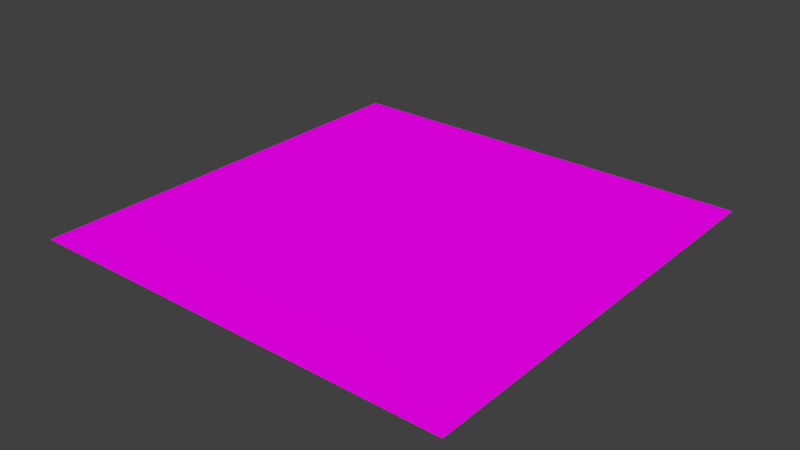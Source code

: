 # Source: cobblestone-floor-1.blend  (saved by Blender 2.79.0; exported with 4.5.12 LTS)
import bpy
from mathutils import Matrix  # noqa: F401  (used for matrix-valued properties, if any)

bpy.ops.wm.read_factory_settings(use_empty=True)
scene = bpy.context.scene
scene.name = 'Scene'

# ---- collections
col_collection_1 = bpy.data.collections.new('Collection 1'); scene.collection.children.link(col_collection_1)

# ---- images (referenced by path relative to the original .blend; pixels are not part of the script)
import os
ASSET_DIR = os.environ.get("B2B_ASSET_DIR", "")  # directory of the original .blend (textures are referenced by path, not embedded)
HERE = os.path.dirname(os.path.abspath(__file__))  # packed textures are extracted next to this script under _unpacked/

def load_image(name, relpath, width, height, colorspace="sRGB"):
    """Load a texture the original file referenced (path relative to the .blend, or extracted next to this script)."""
    p = next((c for c in (os.path.join(HERE, relpath), os.path.join(ASSET_DIR, relpath)) if relpath and os.path.exists(c)), "")
    if p:
        img = bpy.data.images.load(p, check_existing=True)
        img.name = name
    else:  # same state as the original file: an image datablock whose file is absent (Cycles renders it pink)
        img = bpy.data.images.new(name, width, height)
        img.source = "FILE"
        img.filepath = "//" + (relpath or name)
    img.colorspace_settings.name = colorspace
    return img
img_576_jpg = load_image('576.jpg', 'misc-assets/576.jpg', 1024, 1024, 'sRGB')

# ---- materials (node trees are filled in below, after node groups)
mat_material_001 = bpy.data.materials.new('Material.001')
mat_material_001.alpha_threshold = 0.0
mat_material_001.roughness = 0.5

# ---- material node trees
mat_material_001.use_nodes = True; mat_material_001.node_tree.nodes.clear()
_N = mat_material_001.node_tree.nodes; _L = mat_material_001.node_tree.links
n0 = _N.new('ShaderNodeOutputMaterial'); n0.name = 'Material Output'; n0.location = (300, 300)
n1 = _N.new('ShaderNodeTexImage'); n1.name = 'Image Texture'; n1.location = (-204, 358)
n1.width = 140
n1.image = img_576_jpg
n2 = _N.new('ShaderNodeBsdfDiffuse'); n2.name = 'Diffuse BSDF'; n2.location = (38, 319)
_L.new(n2.outputs[0], n0.inputs[0])
_L.new(n1.outputs[0], n2.inputs[0])
n0.is_active_output = True

# ---- world
world_world = bpy.data.worlds.new('World'); scene.world = world_world
world_world.color = (0.05088, 0.05088, 0.05088)
world_world.use_sun_shadow = False
world_world.sun_shadow_jitter_overblur = 0.0
world_world.cycles.sampling_method = 'MANUAL'

# ---- meshes
me_plane = bpy.data.meshes.new('Plane')
me_plane.from_pydata([(-1.0, -1.0, 0.0), (1.0, -1.0, 0.0), (-1.0, 1.0, 0.0), (1.0, 1.0, 0.0)], [], [(0, 1, 3, 2)])
_uv = me_plane.uv_layers.new(name='UVMap')
_uv.uv.foreach_set('vector', [-3.11, -3.11, 4.11, -3.11, 4.11, 4.11, -3.11, 4.11])
me_plane.materials.append(mat_material_001)
me_plane.use_remesh_preserve_volume = False
me_plane.use_remesh_preserve_attributes = False
me_plane.use_mirror_vertex_groups = False
me_plane.update()

# ---- objects
ob_cobblestone_floor_1 = bpy.data.objects.new('Cobblestone-Floor-1', me_plane)

# ---- transforms, parenting, visibility, modifiers, constraints
ob_cobblestone_floor_1.location = (0.0, 0.0, 0.0)
ob_cobblestone_floor_1.scale = (7.989, 7.989, 7.989)
ob_cobblestone_floor_1.lineart.crease_threshold = 0.0

# ---- collection membership
col_collection_1.objects.link(ob_cobblestone_floor_1)

# ---- scene / render settings (as saved in the file)
scene.frame_start = 1; scene.frame_end = 250; scene.frame_set(1)
scene.render.engine = 'CYCLES'
scene.render.resolution_percentage = 50
scene.render.dither_intensity = 0.0
scene.cycles.use_denoising = False
scene.cycles.samples = 128
scene.cycles.sampling_pattern = 'TABULATED_SOBOL'
scene.cycles.use_adaptive_sampling = False
scene.cycles.use_light_tree = False
scene.cycles.blur_glossy = 0.0
scene.cycles.sample_clamp_indirect = 0.0
scene.view_settings.view_transform = 'Standard'
bpy.context.view_layer.update()

# ---- added for rendering (the .blend has no active camera and no usable light): camera, sun
cam_auto = bpy.data.cameras.new('AutoCamera')
cam_auto.lens = 50.0
cam_auto.sensor_width = 36.0
cam_auto.clip_end = 1000.0
ob_auto_camera = bpy.data.objects.new('AutoCamera', cam_auto)
scene.collection.objects.link(ob_auto_camera)
ob_auto_camera.location = (20.9068, -25.0881, 16.7254)
ob_auto_camera.rotation_euler = (1.09748, -7.21219e-08, 0.694738)
scene.camera = ob_auto_camera
light_auto_sun = bpy.data.lights.new('AutoSun', 'SUN')
light_auto_sun.energy = 3.0
light_auto_sun.angle = 0.0523599
ob_auto_sun = bpy.data.objects.new('AutoSun', light_auto_sun)
scene.collection.objects.link(ob_auto_sun)
ob_auto_sun.rotation_euler = (0.872665, 0.174533, 0.523599)
bpy.context.view_layer.update()

